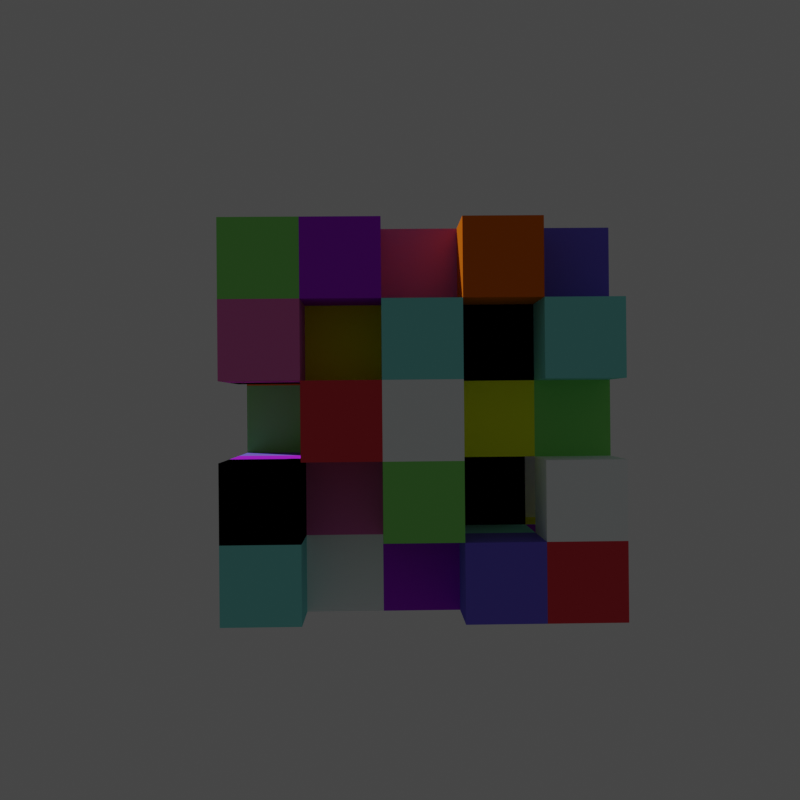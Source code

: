 # Source: cubes.blend  (saved by Blender 2.80.75; exported with 4.5.12 LTS)
import bpy
from mathutils import Matrix  # noqa: F401  (used for matrix-valued properties, if any)

bpy.ops.wm.read_factory_settings(use_empty=True)
scene = bpy.context.scene
scene.name = 'Scene'

# ---- collections
col_scene = bpy.data.collections.new('Scene'); scene.collection.children.link(col_scene)
col_parts = bpy.data.collections.new('Parts'); scene.collection.children.link(col_parts)

# ---- materials (node trees are filled in below, after node groups)
mat_material_008 = bpy.data.materials.new('Material.008')
mat_material_008.alpha_threshold = 0.0
mat_material_008.use_transparent_shadow = False
mat_material_008.preview_render_type = 'CUBE'
mat_material_008.diffuse_color = (0.9551, 1.0, 1.0, 1.0)
mat_material_008.line_color = (0.0, 0.0, 0.0, 1.0)
mat_material_004 = bpy.data.materials.new('Material.004')
mat_material_004.alpha_threshold = 0.0
mat_material_004.use_transparent_shadow = False
mat_material_004.preview_render_type = 'CUBE'
mat_material_004.diffuse_color = (0.2767, 0.8, 0.1829, 1.0)
mat_material_004.line_color = (0.0, 0.0, 0.0, 1.0)
mat_material_010 = bpy.data.materials.new('Material.010')
mat_material_010.alpha_threshold = 0.0
mat_material_010.use_transparent_shadow = False
mat_material_010.preview_render_type = 'CUBE'
mat_material_010.diffuse_color = (0.9547, 1.0, 0.01954, 1.0)
mat_material_010.line_color = (0.0, 0.0, 0.0, 1.0)
mat_material_012 = bpy.data.materials.new('Material.012')
mat_material_012.alpha_threshold = 0.0
mat_material_012.use_transparent_shadow = False
mat_material_012.preview_render_type = 'CUBE'
mat_material_012.diffuse_color = (0.4364, 0.02276, 0.8, 1.0)
mat_material_012.line_color = (0.0, 0.0, 0.0, 1.0)
mat_material = bpy.data.materials.new('Material')
mat_material.alpha_threshold = 0.0
mat_material.use_transparent_shadow = False
mat_material.preview_render_type = 'CUBE'
mat_material.diffuse_color = (0.8, 0.1843, 0.5056, 1.0)
mat_material.line_color = (0.0, 0.0, 0.0, 1.0)
mat_material_007 = bpy.data.materials.new('Material.007')
mat_material_007.alpha_threshold = 0.0
mat_material_007.use_transparent_shadow = False
mat_material_007.preview_render_type = 'CUBE'
mat_material_007.diffuse_color = (0.8, 0.05414, 0.07534, 1.0)
mat_material_007.line_color = (0.0, 0.0, 0.0, 1.0)
mat_material_005 = bpy.data.materials.new('Material.005')
mat_material_005.alpha_threshold = 0.0
mat_material_005.use_transparent_shadow = False
mat_material_005.preview_render_type = 'CUBE'
mat_material_005.diffuse_color = (0.0, 0.0, 0.0, 1.0)
mat_material_005.line_color = (0.0, 0.0, 0.0, 1.0)
mat_material_006 = bpy.data.materials.new('Material.006')
mat_material_006.alpha_threshold = 0.0
mat_material_006.use_transparent_shadow = False
mat_material_006.preview_render_type = 'CUBE'
mat_material_006.diffuse_color = (0.1963, 0.1485, 0.8, 1.0)
mat_material_006.line_color = (0.0, 0.0, 0.0, 1.0)
mat_material_003 = bpy.data.materials.new('Material.003')
mat_material_003.alpha_threshold = 0.0
mat_material_003.use_transparent_shadow = False
mat_material_003.preview_render_type = 'CUBE'
mat_material_003.diffuse_color = (0.2623, 0.8, 0.7546, 1.0)
mat_material_003.line_color = (0.0, 0.0, 0.0, 1.0)
mat_material_011 = bpy.data.materials.new('Material.011')
mat_material_011.alpha_threshold = 0.0
mat_material_011.use_transparent_shadow = False
mat_material_011.preview_render_type = 'CUBE'
mat_material_011.diffuse_color = (0.8, 0.1698, 0.008579, 1.0)
mat_material_011.line_color = (0.0, 0.0, 0.0, 1.0)

# ---- material node trees

# ---- world
world_world = bpy.data.worlds.new('World'); scene.world = world_world
world_world.use_nodes = True; world_world.node_tree.nodes.clear()
_N = world_world.node_tree.nodes; _L = world_world.node_tree.links
n0 = _N.new('ShaderNodeOutputWorld'); n0.name = 'World Output'; n0.location = (300, 300)
n1 = _N.new('ShaderNodeBackground'); n1.name = 'Background'; n1.location = (10, 300)
n1.inputs[0].default_value = (0.05088, 0.05088, 0.05088, 1.0)
_L.new(n1.outputs[0], n0.inputs[0])
n0.is_active_output = True
world_world.color = (0.05088, 0.05088, 0.05088)
world_world.use_sun_shadow = False
world_world.sun_shadow_jitter_overblur = 0.0

# ---- cameras
cam_camera_002 = bpy.data.cameras.new('Camera.002')
cam_camera_002.lens = 50.0
cam_camera_003 = bpy.data.cameras.new('Camera.003')
cam_camera_004 = bpy.data.cameras.new('Camera.004')
cam_camera_005 = bpy.data.cameras.new('Camera.005')
cam_camera_007 = bpy.data.cameras.new('Camera.007')
cam_camera_008 = bpy.data.cameras.new('Camera.008')
cam_camera_009 = bpy.data.cameras.new('Camera.009')
cam_camera_010 = bpy.data.cameras.new('Camera.010')

# ---- meshes
me_white = bpy.data.meshes.new('white')
me_white.from_pydata([(1.0, 1.0, 1.0), (1.0, 1.0, -1.0), (1.0, -1.0, 1.0), (1.0, -1.0, -1.0), (-1.0, 1.0, 1.0), (-1.0, 1.0, -1.0), (-1.0, -1.0, 1.0), (-1.0, -1.0, -1.0)], [], [(0, 4, 6, 2), (3, 2, 6, 7), (7, 6, 4, 5), (5, 1, 3, 7), (1, 0, 2, 3), (5, 4, 0, 1)])
_uv = me_white.uv_layers.new(name='UVMap')
_uv.uv.foreach_set('vector', [0.375, 0.0, 0.625, 0.0, 0.625, 0.25, 0.375, 0.25, 0.375, 0.25, 0.625, 0.25, 0.625, 0.5, 0.375, 0.5, 0.375, 0.5, 0.625, 0.5, 0.625, 0.75, 0.375, 0.75, 0.375, 0.75, 0.625, 0.75, 0.625, 1.0, 0.375, 1.0, 0.125, 0.5, 0.375, 0.5, 0.375, 0.75, 0.125, 0.75, 0.625, 0.5, 0.875, 0.5, 0.875, 0.75, 0.625, 0.75])
me_white.materials.append(mat_material_008)
me_white.use_remesh_preserve_volume = False
me_white.use_remesh_preserve_attributes = False
me_white.use_mirror_vertex_groups = False
me_white.update()
me_green = bpy.data.meshes.new('green')
me_green.from_pydata([(1.0, 1.0, 1.0), (1.0, 1.0, -1.0), (1.0, -1.0, 1.0), (1.0, -1.0, -1.0), (-1.0, 1.0, 1.0), (-1.0, 1.0, -1.0), (-1.0, -1.0, 1.0), (-1.0, -1.0, -1.0)], [], [(0, 4, 6, 2), (3, 2, 6, 7), (7, 6, 4, 5), (5, 1, 3, 7), (1, 0, 2, 3), (5, 4, 0, 1)])
_uv = me_green.uv_layers.new(name='UVMap')
_uv.uv.foreach_set('vector', [0.375, 0.0, 0.625, 0.0, 0.625, 0.25, 0.375, 0.25, 0.375, 0.25, 0.625, 0.25, 0.625, 0.5, 0.375, 0.5, 0.375, 0.5, 0.625, 0.5, 0.625, 0.75, 0.375, 0.75, 0.375, 0.75, 0.625, 0.75, 0.625, 1.0, 0.375, 1.0, 0.125, 0.5, 0.375, 0.5, 0.375, 0.75, 0.125, 0.75, 0.625, 0.5, 0.875, 0.5, 0.875, 0.75, 0.625, 0.75])
me_green.materials.append(mat_material_004)
me_green.use_remesh_preserve_volume = False
me_green.use_remesh_preserve_attributes = False
me_green.use_mirror_vertex_groups = False
me_green.update()
me_yellow_001 = bpy.data.meshes.new('yellow.001')
me_yellow_001.from_pydata([(1.0, 1.0, 1.0), (1.0, 1.0, -1.0), (1.0, -1.0, 1.0), (1.0, -1.0, -1.0), (-1.0, 1.0, 1.0), (-1.0, 1.0, -1.0), (-1.0, -1.0, 1.0), (-1.0, -1.0, -1.0)], [], [(0, 4, 6, 2), (3, 2, 6, 7), (7, 6, 4, 5), (5, 1, 3, 7), (1, 0, 2, 3), (5, 4, 0, 1)])
_uv = me_yellow_001.uv_layers.new(name='UVMap')
_uv.uv.foreach_set('vector', [0.375, 0.0, 0.625, 0.0, 0.625, 0.25, 0.375, 0.25, 0.375, 0.25, 0.625, 0.25, 0.625, 0.5, 0.375, 0.5, 0.375, 0.5, 0.625, 0.5, 0.625, 0.75, 0.375, 0.75, 0.375, 0.75, 0.625, 0.75, 0.625, 1.0, 0.375, 1.0, 0.125, 0.5, 0.375, 0.5, 0.375, 0.75, 0.125, 0.75, 0.625, 0.5, 0.875, 0.5, 0.875, 0.75, 0.625, 0.75])
me_yellow_001.materials.append(mat_material_010)
me_yellow_001.use_remesh_preserve_volume = False
me_yellow_001.use_remesh_preserve_attributes = False
me_yellow_001.use_mirror_vertex_groups = False
me_yellow_001.update()
me_purple = bpy.data.meshes.new('purple')
me_purple.from_pydata([(1.0, 1.0, 1.0), (1.0, 1.0, -1.0), (1.0, -1.0, 1.0), (1.0, -1.0, -1.0), (-1.0, 1.0, 1.0), (-1.0, 1.0, -1.0), (-1.0, -1.0, 1.0), (-1.0, -1.0, -1.0)], [], [(0, 4, 6, 2), (3, 2, 6, 7), (7, 6, 4, 5), (5, 1, 3, 7), (1, 0, 2, 3), (5, 4, 0, 1)])
_uv = me_purple.uv_layers.new(name='UVMap')
_uv.uv.foreach_set('vector', [0.375, 0.0, 0.625, 0.0, 0.625, 0.25, 0.375, 0.25, 0.375, 0.25, 0.625, 0.25, 0.625, 0.5, 0.375, 0.5, 0.375, 0.5, 0.625, 0.5, 0.625, 0.75, 0.375, 0.75, 0.375, 0.75, 0.625, 0.75, 0.625, 1.0, 0.375, 1.0, 0.125, 0.5, 0.375, 0.5, 0.375, 0.75, 0.125, 0.75, 0.625, 0.5, 0.875, 0.5, 0.875, 0.75, 0.625, 0.75])
me_purple.materials.append(mat_material_012)
me_purple.use_remesh_preserve_volume = False
me_purple.use_remesh_preserve_attributes = False
me_purple.use_mirror_vertex_groups = False
me_purple.update()
me_pink = bpy.data.meshes.new('pink')
me_pink.from_pydata([(1.0, 1.0, 1.0), (1.0, 1.0, -1.0), (1.0, -1.0, 1.0), (1.0, -1.0, -1.0), (-1.0, 1.0, 1.0), (-1.0, 1.0, -1.0), (-1.0, -1.0, 1.0), (-1.0, -1.0, -1.0)], [], [(0, 4, 6, 2), (3, 2, 6, 7), (7, 6, 4, 5), (5, 1, 3, 7), (1, 0, 2, 3), (5, 4, 0, 1)])
_uv = me_pink.uv_layers.new(name='UVMap')
_uv.uv.foreach_set('vector', [0.375, 0.0, 0.625, 0.0, 0.625, 0.25, 0.375, 0.25, 0.375, 0.25, 0.625, 0.25, 0.625, 0.5, 0.375, 0.5, 0.375, 0.5, 0.625, 0.5, 0.625, 0.75, 0.375, 0.75, 0.375, 0.75, 0.625, 0.75, 0.625, 1.0, 0.375, 1.0, 0.125, 0.5, 0.375, 0.5, 0.375, 0.75, 0.125, 0.75, 0.625, 0.5, 0.875, 0.5, 0.875, 0.75, 0.625, 0.75])
me_pink.materials.append(mat_material)
me_pink.use_remesh_preserve_volume = False
me_pink.use_remesh_preserve_attributes = False
me_pink.use_mirror_vertex_groups = False
me_pink.update()
me_red = bpy.data.meshes.new('red')
me_red.from_pydata([(1.0, 1.0, 1.0), (1.0, 1.0, -1.0), (1.0, -1.0, 1.0), (1.0, -1.0, -1.0), (-1.0, 1.0, 1.0), (-1.0, 1.0, -1.0), (-1.0, -1.0, 1.0), (-1.0, -1.0, -1.0)], [], [(0, 4, 6, 2), (3, 2, 6, 7), (7, 6, 4, 5), (5, 1, 3, 7), (1, 0, 2, 3), (5, 4, 0, 1)])
_uv = me_red.uv_layers.new(name='UVMap')
_uv.uv.foreach_set('vector', [0.375, 0.0, 0.625, 0.0, 0.625, 0.25, 0.375, 0.25, 0.375, 0.25, 0.625, 0.25, 0.625, 0.5, 0.375, 0.5, 0.375, 0.5, 0.625, 0.5, 0.625, 0.75, 0.375, 0.75, 0.375, 0.75, 0.625, 0.75, 0.625, 1.0, 0.375, 1.0, 0.125, 0.5, 0.375, 0.5, 0.375, 0.75, 0.125, 0.75, 0.625, 0.5, 0.875, 0.5, 0.875, 0.75, 0.625, 0.75])
me_red.materials.append(mat_material_007)
me_red.use_remesh_preserve_volume = False
me_red.use_remesh_preserve_attributes = False
me_red.use_mirror_vertex_groups = False
me_red.update()
me_black_001 = bpy.data.meshes.new('black.001')
me_black_001.from_pydata([(1.0, 1.0, 1.0), (1.0, 1.0, -1.0), (1.0, -1.0, 1.0), (1.0, -1.0, -1.0), (-1.0, 1.0, 1.0), (-1.0, 1.0, -1.0), (-1.0, -1.0, 1.0), (-1.0, -1.0, -1.0)], [], [(0, 4, 6, 2), (3, 2, 6, 7), (7, 6, 4, 5), (5, 1, 3, 7), (1, 0, 2, 3), (5, 4, 0, 1)])
_uv = me_black_001.uv_layers.new(name='UVMap')
_uv.uv.foreach_set('vector', [0.375, 0.0, 0.625, 0.0, 0.625, 0.25, 0.375, 0.25, 0.375, 0.25, 0.625, 0.25, 0.625, 0.5, 0.375, 0.5, 0.375, 0.5, 0.625, 0.5, 0.625, 0.75, 0.375, 0.75, 0.375, 0.75, 0.625, 0.75, 0.625, 1.0, 0.375, 1.0, 0.125, 0.5, 0.375, 0.5, 0.375, 0.75, 0.125, 0.75, 0.625, 0.5, 0.875, 0.5, 0.875, 0.75, 0.625, 0.75])
me_black_001.materials.append(mat_material_005)
me_black_001.use_remesh_preserve_volume = False
me_black_001.use_remesh_preserve_attributes = False
me_black_001.use_mirror_vertex_groups = False
me_black_001.update()
me_dblue_003 = bpy.data.meshes.new('dblue.003')
me_dblue_003.from_pydata([(1.0, 1.0, 1.0), (1.0, 1.0, -1.0), (1.0, -1.0, 1.0), (1.0, -1.0, -1.0), (-1.0, 1.0, 1.0), (-1.0, 1.0, -1.0), (-1.0, -1.0, 1.0), (-1.0, -1.0, -1.0)], [], [(0, 4, 6, 2), (3, 2, 6, 7), (7, 6, 4, 5), (5, 1, 3, 7), (1, 0, 2, 3), (5, 4, 0, 1)])
_uv = me_dblue_003.uv_layers.new(name='UVMap')
_uv.uv.foreach_set('vector', [0.375, 0.0, 0.625, 0.0, 0.625, 0.25, 0.375, 0.25, 0.375, 0.25, 0.625, 0.25, 0.625, 0.5, 0.375, 0.5, 0.375, 0.5, 0.625, 0.5, 0.625, 0.75, 0.375, 0.75, 0.375, 0.75, 0.625, 0.75, 0.625, 1.0, 0.375, 1.0, 0.125, 0.5, 0.375, 0.5, 0.375, 0.75, 0.125, 0.75, 0.625, 0.5, 0.875, 0.5, 0.875, 0.75, 0.625, 0.75])
me_dblue_003.materials.append(mat_material_006)
me_dblue_003.use_remesh_preserve_volume = False
me_dblue_003.use_remesh_preserve_attributes = False
me_dblue_003.use_mirror_vertex_groups = False
me_dblue_003.update()
me_lblue = bpy.data.meshes.new('lblue')
me_lblue.from_pydata([(1.0, 1.0, 1.0), (1.0, 1.0, -1.0), (1.0, -1.0, 1.0), (1.0, -1.0, -1.0), (-1.0, 1.0, 1.0), (-1.0, 1.0, -1.0), (-1.0, -1.0, 1.0), (-1.0, -1.0, -1.0)], [], [(0, 4, 6, 2), (3, 2, 6, 7), (7, 6, 4, 5), (5, 1, 3, 7), (1, 0, 2, 3), (5, 4, 0, 1)])
_uv = me_lblue.uv_layers.new(name='UVMap')
_uv.uv.foreach_set('vector', [0.375, 0.0, 0.625, 0.0, 0.625, 0.25, 0.375, 0.25, 0.375, 0.25, 0.625, 0.25, 0.625, 0.5, 0.375, 0.5, 0.375, 0.5, 0.625, 0.5, 0.625, 0.75, 0.375, 0.75, 0.375, 0.75, 0.625, 0.75, 0.625, 1.0, 0.375, 1.0, 0.125, 0.5, 0.375, 0.5, 0.375, 0.75, 0.125, 0.75, 0.625, 0.5, 0.875, 0.5, 0.875, 0.75, 0.625, 0.75])
me_lblue.materials.append(mat_material_003)
me_lblue.use_remesh_preserve_volume = False
me_lblue.use_remesh_preserve_attributes = False
me_lblue.use_mirror_vertex_groups = False
me_lblue.update()
me_orange = bpy.data.meshes.new('orange')
me_orange.from_pydata([(1.0, 1.0, 1.0), (1.0, 1.0, -1.0), (1.0, -1.0, 1.0), (1.0, -1.0, -1.0), (-1.0, 1.0, 1.0), (-1.0, 1.0, -1.0), (-1.0, -1.0, 1.0), (-1.0, -1.0, -1.0)], [], [(0, 4, 6, 2), (3, 2, 6, 7), (7, 6, 4, 5), (5, 1, 3, 7), (1, 0, 2, 3), (5, 4, 0, 1)])
_uv = me_orange.uv_layers.new(name='UVMap')
_uv.uv.foreach_set('vector', [0.375, 0.0, 0.625, 0.0, 0.625, 0.25, 0.375, 0.25, 0.375, 0.25, 0.625, 0.25, 0.625, 0.5, 0.375, 0.5, 0.375, 0.5, 0.625, 0.5, 0.625, 0.75, 0.375, 0.75, 0.375, 0.75, 0.625, 0.75, 0.625, 1.0, 0.375, 1.0, 0.125, 0.5, 0.375, 0.5, 0.375, 0.75, 0.125, 0.75, 0.625, 0.5, 0.875, 0.5, 0.875, 0.75, 0.625, 0.75])
me_orange.materials.append(mat_material_011)
me_orange.use_remesh_preserve_volume = False
me_orange.use_remesh_preserve_attributes = False
me_orange.use_mirror_vertex_groups = False
me_orange.update()

# ---- objects
ob_cube_003 = bpy.data.objects.new('Cube.003', me_white)
ob_cube_004 = bpy.data.objects.new('Cube.004', me_white)
ob_cube_013 = bpy.data.objects.new('Cube.013', me_green)
ob_cube_011 = bpy.data.objects.new('Cube.011', me_yellow_001)
ob_cube_017 = bpy.data.objects.new('Cube.017', me_purple)
ob_cube_019 = bpy.data.objects.new('Cube.019', me_pink)
ob_cube_020 = bpy.data.objects.new('Cube.020', me_red)
ob_cube_022 = bpy.data.objects.new('Cube.022', me_green)
ob_cube_023 = bpy.data.objects.new('Cube.023', me_black_001)
ob_cube_024 = bpy.data.objects.new('Cube.024', me_pink)
ob_cube_026 = bpy.data.objects.new('Cube.026', me_dblue_003)
ob_cube_027 = bpy.data.objects.new('Cube.027', me_red)
ob_cube_029 = bpy.data.objects.new('Cube.029', me_yellow_001)
ob_cube_033 = bpy.data.objects.new('Cube.033', me_yellow_001)
ob_cube_035 = bpy.data.objects.new('Cube.035', me_lblue)
ob_cube_037 = bpy.data.objects.new('Cube.037', me_pink)
ob_cube_042 = bpy.data.objects.new('Cube.042', me_orange)
ob_cube_044 = bpy.data.objects.new('Cube.044', me_black_001)
ob_cube_045 = bpy.data.objects.new('Cube.045', me_pink)
ob_cube_048 = bpy.data.objects.new('Cube.048', me_pink)
ob_cube_049 = bpy.data.objects.new('Cube.049', me_yellow_001)
ob_cube_051 = bpy.data.objects.new('Cube.051', me_red)
ob_cube_052 = bpy.data.objects.new('Cube.052', me_white)
ob_cube_054 = bpy.data.objects.new('Cube.054', me_yellow_001)
ob_cube_055 = bpy.data.objects.new('Cube.055', me_lblue)
ob_cube_058 = bpy.data.objects.new('Cube.058', me_purple)
ob_cube_059 = bpy.data.objects.new('Cube.059', me_black_001)
ob_cube_062 = bpy.data.objects.new('Cube.062', me_pink)
ob_cube_064 = bpy.data.objects.new('Cube.064', me_orange)
ob_cube_071 = bpy.data.objects.new('Cube.071', me_yellow_001)
ob_cube_075 = bpy.data.objects.new('Cube.075', me_green)
ob_cube_077 = bpy.data.objects.new('Cube.077', me_dblue_003)
ob_cube_078 = bpy.data.objects.new('Cube.078', me_lblue)
ob_cube_079 = bpy.data.objects.new('Cube.079', me_orange)
ob_cube_080 = bpy.data.objects.new('Cube.080', me_purple)
ob_cube_082 = bpy.data.objects.new('Cube.082', me_dblue_003)
ob_cube_084 = bpy.data.objects.new('Cube.084', me_black_001)
ob_cube_086 = bpy.data.objects.new('Cube.086', me_pink)
ob_cube_087 = bpy.data.objects.new('Cube.087', me_white)
ob_cube_089 = bpy.data.objects.new('Cube.089', me_yellow_001)
ob_cube_090 = bpy.data.objects.new('Cube.090', me_orange)
ob_cube_092 = bpy.data.objects.new('Cube.092', me_pink)
ob_cube_095 = bpy.data.objects.new('Cube.095', me_green)
ob_cube_097 = bpy.data.objects.new('Cube.097', me_pink)
ob_cube_099 = bpy.data.objects.new('Cube.099', me_pink)
ob_cube_101 = bpy.data.objects.new('Cube.101', me_dblue_003)
ob_cube_104 = bpy.data.objects.new('Cube.104', me_purple)
ob_cube_105 = bpy.data.objects.new('Cube.105', me_black_001)
ob_cube_109 = bpy.data.objects.new('Cube.109', me_white)
ob_cube_110 = bpy.data.objects.new('Cube.110', me_white)
ob_cube_111 = bpy.data.objects.new('Cube.111', me_black_001)
ob_cube_112 = bpy.data.objects.new('Cube.112', me_pink)
ob_cube_117 = bpy.data.objects.new('Cube.117', me_purple)
ob_cube_119 = bpy.data.objects.new('Cube.119', me_white)
ob_cube_121 = bpy.data.objects.new('Cube.121', me_green)
ob_cube_122 = bpy.data.objects.new('Cube.122', me_red)
ob_cube_124 = bpy.data.objects.new('Cube.124', me_white)
ob_cube_126 = bpy.data.objects.new('Cube.126', me_orange)
ob_cube_130 = bpy.data.objects.new('Cube.130', me_lblue)
ob_cube_131 = bpy.data.objects.new('Cube.131', me_yellow_001)
ob_cube_132 = bpy.data.objects.new('Cube.132', me_purple)
ob_cube_135 = bpy.data.objects.new('Cube.135', me_red)
ob_cube_137 = bpy.data.objects.new('Cube.137', me_green)
ob_cube_139 = bpy.data.objects.new('Cube.139', me_lblue)
ob_cube_140 = bpy.data.objects.new('Cube.140', me_dblue_003)
ob_camera1 = bpy.data.objects.new('Camera1', cam_camera_002)
ob_camera2 = bpy.data.objects.new('Camera2', cam_camera_003)
ob_camera3 = bpy.data.objects.new('Camera3', cam_camera_004)
ob_camera4 = bpy.data.objects.new('Camera4', cam_camera_005)
ob_camera5 = bpy.data.objects.new('Camera5', cam_camera_007)
ob_camera6 = bpy.data.objects.new('Camera6', cam_camera_008)
ob_camera7 = bpy.data.objects.new('Camera7', cam_camera_009)
ob_camera8 = bpy.data.objects.new('Camera8', cam_camera_010)
ob_cube_014 = bpy.data.objects.new('Cube.014', me_dblue_003)
ob_cube_016 = bpy.data.objects.new('Cube.016', me_dblue_003)
ob_cube_028 = bpy.data.objects.new('Cube.028', me_white)
ob_cube_043 = bpy.data.objects.new('Cube.043', me_lblue)
ob_cube_012 = bpy.data.objects.new('Cube.012', me_dblue_003)
ob_cube_018 = bpy.data.objects.new('Cube.018', me_red)
ob_cube_021 = bpy.data.objects.new('Cube.021', me_purple)
ob_cube_025 = bpy.data.objects.new('Cube.025', me_black_001)
ob_cube_030 = bpy.data.objects.new('Cube.030', me_white)
ob_cube_036 = bpy.data.objects.new('Cube.036', me_lblue)
ob_cube_039 = bpy.data.objects.new('Cube.039', me_pink)
ob_cube_040 = bpy.data.objects.new('Cube.040', me_yellow_001)
ob_cube_041 = bpy.data.objects.new('Cube.041', me_orange)
ob_cube_015 = bpy.data.objects.new('Cube.015', me_green)

# ---- transforms, parenting, visibility, modifiers, constraints
ob_cube_003.location = (-0.02342, -2.373, -0.5319)
ob_cube_003.rotation_euler = (-3.155, -0.002308, 3.123)
ob_cube_003.scale = (1.185, 1.185, 1.185)
ob_cube_003.lock_rotations_4d = False
ob_cube_003.empty_display_type = 'ARROWS'
ob_cube_003.lineart.crease_threshold = 0.0
ob_cube_004.location = (0.1077, 4.736, -0.4363)
ob_cube_004.rotation_euler = (-3.155, -0.002308, 3.123)
ob_cube_004.scale = (1.185, 1.185, 1.185)
ob_cube_004.lock_rotations_4d = False
ob_cube_004.empty_display_type = 'ARROWS'
ob_cube_004.lineart.crease_threshold = 0.0
ob_cube_013.location = (4.716, -2.46, -0.5428)
ob_cube_013.rotation_euler = (-3.155, -0.002308, 3.123)
ob_cube_013.scale = (1.185, 1.185, 1.185)
ob_cube_013.lock_rotations_4d = False
ob_cube_013.empty_display_type = 'ARROWS'
ob_cube_013.lineart.crease_threshold = 0.0
ob_cube_011.location = (2.39, -0.04666, -0.5055)
ob_cube_011.rotation_euler = (-3.155, -0.002308, 3.123)
ob_cube_011.scale = (1.185, 1.185, 1.185)
ob_cube_011.lock_rotations_4d = False
ob_cube_011.empty_display_type = 'ARROWS'
ob_cube_011.lineart.crease_threshold = 0.0
ob_cube_017.location = (2.346, -2.416, -0.5373)
ob_cube_017.rotation_euler = (-3.155, -0.002308, 3.123)
ob_cube_017.scale = (1.185, 1.185, 1.185)
ob_cube_017.lock_rotations_4d = False
ob_cube_017.empty_display_type = 'ARROWS'
ob_cube_017.lineart.crease_threshold = 0.0
ob_cube_019.location = (2.434, 2.323, -0.4736)
ob_cube_019.rotation_euler = (-3.155, -0.002308, 3.123)
ob_cube_019.scale = (1.185, 1.185, 1.185)
ob_cube_019.lock_rotations_4d = False
ob_cube_019.empty_display_type = 'ARROWS'
ob_cube_019.lineart.crease_threshold = 0.0
ob_cube_020.location = (2.477, 4.692, -0.4418)
ob_cube_020.rotation_euler = (-3.155, -0.002308, 3.123)
ob_cube_020.scale = (1.185, 1.185, 1.185)
ob_cube_020.lock_rotations_4d = False
ob_cube_020.empty_display_type = 'ARROWS'
ob_cube_020.lineart.crease_threshold = 0.0
ob_cube_022.location = (-4.675, 2.454, -0.4572)
ob_cube_022.rotation_euler = (-3.155, -0.002308, 3.123)
ob_cube_022.scale = (1.185, 1.185, 1.185)
ob_cube_022.lock_rotations_4d = False
ob_cube_022.empty_display_type = 'ARROWS'
ob_cube_022.lineart.crease_threshold = 0.0
ob_cube_023.location = (-4.807, -4.655, -0.5528)
ob_cube_023.rotation_euler = (-3.155, -0.002308, 3.123)
ob_cube_023.scale = (1.185, 1.185, 1.185)
ob_cube_023.lock_rotations_4d = False
ob_cube_023.empty_display_type = 'ARROWS'
ob_cube_023.lineart.crease_threshold = 0.0
ob_cube_024.location = (-4.763, -2.285, -0.5209)
ob_cube_024.rotation_euler = (-3.155, -0.002308, 3.123)
ob_cube_024.scale = (1.185, 1.185, 1.185)
ob_cube_024.lock_rotations_4d = False
ob_cube_024.empty_display_type = 'ARROWS'
ob_cube_024.lineart.crease_threshold = 0.0
ob_cube_026.location = (-2.349, 0.04064, -0.4945)
ob_cube_026.rotation_euler = (-3.155, -0.002308, 3.123)
ob_cube_026.scale = (1.185, 1.185, 1.185)
ob_cube_026.lock_rotations_4d = False
ob_cube_026.empty_display_type = 'ARROWS'
ob_cube_026.lineart.crease_threshold = 0.0
ob_cube_027.location = (-2.393, -2.329, -0.5264)
ob_cube_027.rotation_euler = (-3.155, -0.002308, 3.123)
ob_cube_027.scale = (1.185, 1.185, 1.185)
ob_cube_027.lock_rotations_4d = False
ob_cube_027.empty_display_type = 'ARROWS'
ob_cube_027.lineart.crease_threshold = 0.0
ob_cube_029.location = (-2.306, 2.41, -0.4627)
ob_cube_029.rotation_euler = (-3.155, -0.002308, 3.123)
ob_cube_029.scale = (1.185, 1.185, 1.185)
ob_cube_029.lock_rotations_4d = False
ob_cube_029.empty_display_type = 'ARROWS'
ob_cube_029.lineart.crease_threshold = 0.0
ob_cube_033.location = (-0.06225, -4.774, 1.806)
ob_cube_033.rotation_euler = (-3.155, -0.002308, 3.123)
ob_cube_033.scale = (1.185, 1.185, 1.185)
ob_cube_033.lock_rotations_4d = False
ob_cube_033.empty_display_type = 'ARROWS'
ob_cube_033.lineart.crease_threshold = 0.0
ob_cube_035.location = (0.1126, 4.704, 1.934)
ob_cube_035.rotation_euler = (-3.155, -0.002308, 3.123)
ob_cube_035.scale = (1.185, 1.185, 1.185)
ob_cube_035.lock_rotations_4d = False
ob_cube_035.empty_display_type = 'ARROWS'
ob_cube_035.lineart.crease_threshold = 0.0
ob_cube_037.location = (2.395, -0.07618, 1.864)
ob_cube_037.rotation_euler = (-3.155, -0.002308, 3.123)
ob_cube_037.scale = (1.185, 1.185, 1.185)
ob_cube_037.lock_rotations_4d = False
ob_cube_037.empty_display_type = 'ARROWS'
ob_cube_037.lineart.crease_threshold = 0.0
ob_cube_042.location = (4.721, -2.492, 1.827)
ob_cube_042.rotation_euler = (-3.155, -0.002308, 3.123)
ob_cube_042.scale = (1.185, 1.185, 1.185)
ob_cube_042.lock_rotations_4d = False
ob_cube_042.empty_display_type = 'ARROWS'
ob_cube_042.lineart.crease_threshold = 0.0
ob_cube_044.location = (4.808, 2.247, 1.891)
ob_cube_044.rotation_euler = (-3.155, -0.002308, 3.123)
ob_cube_044.scale = (1.185, 1.185, 1.185)
ob_cube_044.lock_rotations_4d = False
ob_cube_044.empty_display_type = 'ARROWS'
ob_cube_044.lineart.crease_threshold = 0.0
ob_cube_045.location = (4.852, 4.617, 1.923)
ob_cube_045.rotation_euler = (-3.155, -0.002308, 3.123)
ob_cube_045.scale = (1.185, 1.185, 1.185)
ob_cube_045.lock_rotations_4d = False
ob_cube_045.empty_display_type = 'ARROWS'
ob_cube_045.lineart.crease_threshold = 0.0
ob_cube_048.location = (2.307, -4.818, 1.801)
ob_cube_048.rotation_euler = (-3.155, -0.002308, 3.123)
ob_cube_048.scale = (1.185, 1.185, 1.185)
ob_cube_048.lock_rotations_4d = False
ob_cube_048.empty_display_type = 'ARROWS'
ob_cube_048.lineart.crease_threshold = 0.0
ob_cube_049.location = (2.439, 2.291, 1.896)
ob_cube_049.rotation_euler = (-3.155, -0.002308, 3.123)
ob_cube_049.scale = (1.185, 1.185, 1.185)
ob_cube_049.lock_rotations_4d = False
ob_cube_049.empty_display_type = 'ARROWS'
ob_cube_049.lineart.crease_threshold = 0.0
ob_cube_051.location = (-4.714, 0.05233, 1.881)
ob_cube_051.rotation_euler = (-3.155, -0.002308, 3.123)
ob_cube_051.scale = (1.185, 1.185, 1.185)
ob_cube_051.lock_rotations_4d = False
ob_cube_051.empty_display_type = 'ARROWS'
ob_cube_051.lineart.crease_threshold = 0.0
ob_cube_052.location = (-4.671, 2.422, 1.913)
ob_cube_052.rotation_euler = (-3.155, -0.002308, 3.123)
ob_cube_052.scale = (1.185, 1.185, 1.185)
ob_cube_052.lock_rotations_4d = False
ob_cube_052.empty_display_type = 'ARROWS'
ob_cube_052.lineart.crease_threshold = 0.0
ob_cube_054.location = (-4.758, -2.317, 1.849)
ob_cube_054.rotation_euler = (-3.155, -0.002308, 3.123)
ob_cube_054.scale = (1.185, 1.185, 1.185)
ob_cube_054.lock_rotations_4d = False
ob_cube_054.empty_display_type = 'ARROWS'
ob_cube_054.lineart.crease_threshold = 0.0
ob_cube_055.location = (-4.627, 4.791, 1.945)
ob_cube_055.rotation_euler = (-3.155, -0.002308, 3.123)
ob_cube_055.scale = (1.185, 1.185, 1.185)
ob_cube_055.lock_rotations_4d = False
ob_cube_055.empty_display_type = 'ARROWS'
ob_cube_055.lineart.crease_threshold = 0.0
ob_cube_058.location = (-2.432, -4.73, 1.812)
ob_cube_058.rotation_euler = (-3.155, -0.002308, 3.123)
ob_cube_058.scale = (1.185, 1.185, 1.185)
ob_cube_058.lock_rotations_4d = False
ob_cube_058.empty_display_type = 'ARROWS'
ob_cube_058.lineart.crease_threshold = 0.0
ob_cube_059.location = (-2.301, 2.378, 1.907)
ob_cube_059.rotation_euler = (-3.155, -0.002308, 3.123)
ob_cube_059.scale = (1.185, 1.185, 1.185)
ob_cube_059.lock_rotations_4d = False
ob_cube_059.empty_display_type = 'ARROWS'
ob_cube_059.lineart.crease_threshold = 0.0
ob_cube_062.location = (0.07378, 2.303, 4.272)
ob_cube_062.rotation_euler = (-3.155, -0.002308, 3.123)
ob_cube_062.scale = (1.185, 1.185, 1.185)
ob_cube_062.lock_rotations_4d = False
ob_cube_062.empty_display_type = 'ARROWS'
ob_cube_062.lineart.crease_threshold = 0.0
ob_cube_064.location = (-0.01365, -2.436, 4.208)
ob_cube_064.rotation_euler = (-3.155, -0.002308, 3.123)
ob_cube_064.scale = (1.185, 1.185, 1.185)
ob_cube_064.lock_rotations_4d = False
ob_cube_064.empty_display_type = 'ARROWS'
ob_cube_064.lineart.crease_threshold = 0.0
ob_cube_071.location = (4.77, -0.1542, 4.229)
ob_cube_071.rotation_euler = (-3.155, -0.002308, 3.123)
ob_cube_071.scale = (1.185, 1.185, 1.185)
ob_cube_071.lock_rotations_4d = False
ob_cube_071.empty_display_type = 'ARROWS'
ob_cube_071.lineart.crease_threshold = 0.0
ob_cube_075.location = (4.857, 4.585, 4.293)
ob_cube_075.rotation_euler = (-3.155, -0.002308, 3.123)
ob_cube_075.scale = (1.185, 1.185, 1.185)
ob_cube_075.lock_rotations_4d = False
ob_cube_075.empty_display_type = 'ARROWS'
ob_cube_075.lineart.crease_threshold = 0.0
ob_cube_077.location = (2.356, -2.48, 4.203)
ob_cube_077.rotation_euler = (-3.155, -0.002308, 3.123)
ob_cube_077.scale = (1.185, 1.185, 1.185)
ob_cube_077.lock_rotations_4d = False
ob_cube_077.empty_display_type = 'ARROWS'
ob_cube_077.lineart.crease_threshold = 0.0
ob_cube_078.location = (2.312, -4.85, 4.171)
ob_cube_078.rotation_euler = (-3.155, -0.002308, 3.123)
ob_cube_078.scale = (1.185, 1.185, 1.185)
ob_cube_078.lock_rotations_4d = False
ob_cube_078.empty_display_type = 'ARROWS'
ob_cube_078.lineart.crease_threshold = 0.0
ob_cube_079.location = (2.444, 2.259, 4.266)
ob_cube_079.rotation_euler = (-3.155, -0.002308, 3.123)
ob_cube_079.scale = (1.185, 1.185, 1.185)
ob_cube_079.lock_rotations_4d = False
ob_cube_079.empty_display_type = 'ARROWS'
ob_cube_079.lineart.crease_threshold = 0.0
ob_cube_080.location = (2.487, 4.629, 4.298)
ob_cube_080.rotation_euler = (-3.155, -0.002308, 3.123)
ob_cube_080.scale = (1.185, 1.185, 1.185)
ob_cube_080.lock_rotations_4d = False
ob_cube_080.empty_display_type = 'ARROWS'
ob_cube_080.lineart.crease_threshold = 0.0
ob_cube_082.location = (-4.666, 2.39, 4.283)
ob_cube_082.rotation_euler = (-3.155, -0.002308, 3.123)
ob_cube_082.scale = (1.185, 1.185, 1.185)
ob_cube_082.lock_rotations_4d = False
ob_cube_082.empty_display_type = 'ARROWS'
ob_cube_082.lineart.crease_threshold = 0.0
ob_cube_084.location = (-4.753, -2.349, 4.219)
ob_cube_084.rotation_euler = (-3.155, -0.002308, 3.123)
ob_cube_084.scale = (1.185, 1.185, 1.185)
ob_cube_084.lock_rotations_4d = False
ob_cube_084.empty_display_type = 'ARROWS'
ob_cube_084.lineart.crease_threshold = 0.0
ob_cube_086.location = (-2.34, -0.02327, 4.245)
ob_cube_086.rotation_euler = (-3.155, -0.002308, 3.123)
ob_cube_086.scale = (1.185, 1.185, 1.185)
ob_cube_086.lock_rotations_4d = False
ob_cube_086.empty_display_type = 'ARROWS'
ob_cube_086.lineart.crease_threshold = 0.0
ob_cube_087.location = (-2.383, -2.393, 4.213)
ob_cube_087.rotation_euler = (-3.155, -0.002308, 3.123)
ob_cube_087.scale = (1.185, 1.185, 1.185)
ob_cube_087.lock_rotations_4d = False
ob_cube_087.empty_display_type = 'ARROWS'
ob_cube_087.lineart.crease_threshold = 0.0
ob_cube_089.location = (-2.296, 2.346, 4.277)
ob_cube_089.rotation_euler = (-3.155, -0.002308, 3.123)
ob_cube_089.scale = (1.185, 1.185, 1.185)
ob_cube_089.lock_rotations_4d = False
ob_cube_089.empty_display_type = 'ARROWS'
ob_cube_089.lineart.crease_threshold = 0.0
ob_cube_090.location = (-2.252, 4.716, 4.309)
ob_cube_090.rotation_euler = (-3.155, -0.002308, 3.123)
ob_cube_090.scale = (1.185, 1.185, 1.185)
ob_cube_090.lock_rotations_4d = False
ob_cube_090.empty_display_type = 'ARROWS'
ob_cube_090.lineart.crease_threshold = 0.0
ob_cube_092.location = (0.05913, 2.398, -2.838)
ob_cube_092.rotation_euler = (-3.155, -0.002308, 3.123)
ob_cube_092.scale = (1.185, 1.185, 1.185)
ob_cube_092.lock_rotations_4d = False
ob_cube_092.empty_display_type = 'ARROWS'
ob_cube_092.lineart.crease_threshold = 0.0
ob_cube_095.location = (0.1028, 4.768, -2.806)
ob_cube_095.rotation_euler = (-3.155, -0.002308, 3.123)
ob_cube_095.scale = (1.185, 1.185, 1.185)
ob_cube_095.lock_rotations_4d = False
ob_cube_095.empty_display_type = 'ARROWS'
ob_cube_095.lineart.crease_threshold = 0.0
ob_cube_097.location = (2.341, -2.384, -2.907)
ob_cube_097.rotation_euler = (-3.155, -0.002308, 3.123)
ob_cube_097.scale = (1.185, 1.185, 1.185)
ob_cube_097.lock_rotations_4d = False
ob_cube_097.empty_display_type = 'ARROWS'
ob_cube_097.lineart.crease_threshold = 0.0
ob_cube_099.location = (2.429, 2.355, -2.844)
ob_cube_099.rotation_euler = (-3.155, -0.002308, 3.123)
ob_cube_099.scale = (1.185, 1.185, 1.185)
ob_cube_099.lock_rotations_4d = False
ob_cube_099.empty_display_type = 'ARROWS'
ob_cube_099.lineart.crease_threshold = 0.0
ob_cube_101.location = (4.755, -0.05835, -2.881)
ob_cube_101.rotation_euler = (-3.155, -0.002308, 3.123)
ob_cube_101.scale = (1.185, 1.185, 1.185)
ob_cube_101.lock_rotations_4d = False
ob_cube_101.empty_display_type = 'ARROWS'
ob_cube_101.lineart.crease_threshold = 0.0
ob_cube_104.location = (4.799, 2.311, -2.849)
ob_cube_104.rotation_euler = (-3.155, -0.002308, 3.123)
ob_cube_104.scale = (1.185, 1.185, 1.185)
ob_cube_104.lock_rotations_4d = False
ob_cube_104.empty_display_type = 'ARROWS'
ob_cube_104.lineart.crease_threshold = 0.0
ob_cube_105.location = (4.842, 4.681, -2.817)
ob_cube_105.rotation_euler = (-3.155, -0.002308, 3.123)
ob_cube_105.scale = (1.185, 1.185, 1.185)
ob_cube_105.lock_rotations_4d = False
ob_cube_105.empty_display_type = 'ARROWS'
ob_cube_105.lineart.crease_threshold = 0.0
ob_cube_109.location = (-4.768, -2.253, -2.891)
ob_cube_109.rotation_euler = (-3.155, -0.002308, 3.123)
ob_cube_109.scale = (1.185, 1.185, 1.185)
ob_cube_109.lock_rotations_4d = False
ob_cube_109.empty_display_type = 'ARROWS'
ob_cube_109.lineart.crease_threshold = 0.0
ob_cube_110.location = (-4.637, 4.855, -2.795)
ob_cube_110.rotation_euler = (-3.155, -0.002308, 3.123)
ob_cube_110.scale = (1.185, 1.185, 1.185)
ob_cube_110.lock_rotations_4d = False
ob_cube_110.empty_display_type = 'ARROWS'
ob_cube_110.lineart.crease_threshold = 0.0
ob_cube_111.location = (-2.354, 0.07259, -2.864)
ob_cube_111.rotation_euler = (-3.155, -0.002308, 3.123)
ob_cube_111.scale = (1.185, 1.185, 1.185)
ob_cube_111.lock_rotations_4d = False
ob_cube_111.empty_display_type = 'ARROWS'
ob_cube_111.lineart.crease_threshold = 0.0
ob_cube_112.location = (-2.398, -2.297, -2.896)
ob_cube_112.rotation_euler = (-3.155, -0.002308, 3.123)
ob_cube_112.scale = (1.185, 1.185, 1.185)
ob_cube_112.lock_rotations_4d = False
ob_cube_112.empty_display_type = 'ARROWS'
ob_cube_112.lineart.crease_threshold = 0.0
ob_cube_117.location = (0.05425, 2.43, -5.208)
ob_cube_117.rotation_euler = (-3.155, -0.002308, 3.123)
ob_cube_117.scale = (1.185, 1.185, 1.185)
ob_cube_117.lock_rotations_4d = False
ob_cube_117.empty_display_type = 'ARROWS'
ob_cube_117.lineart.crease_threshold = 0.0
ob_cube_119.location = (-0.03318, -2.309, -5.272)
ob_cube_119.rotation_euler = (-3.155, -0.002308, 3.123)
ob_cube_119.scale = (1.185, 1.185, 1.185)
ob_cube_119.lock_rotations_4d = False
ob_cube_119.empty_display_type = 'ARROWS'
ob_cube_119.lineart.crease_threshold = 0.0
ob_cube_121.location = (2.38, 0.01725, -5.245)
ob_cube_121.rotation_euler = (-3.155, -0.002308, 3.123)
ob_cube_121.scale = (1.185, 1.185, 1.185)
ob_cube_121.lock_rotations_4d = False
ob_cube_121.empty_display_type = 'ARROWS'
ob_cube_121.lineart.crease_threshold = 0.0
ob_cube_122.location = (2.337, -2.352, -5.277)
ob_cube_122.rotation_euler = (-3.155, -0.002308, 3.123)
ob_cube_122.scale = (1.185, 1.185, 1.185)
ob_cube_122.lock_rotations_4d = False
ob_cube_122.empty_display_type = 'ARROWS'
ob_cube_122.lineart.crease_threshold = 0.0
ob_cube_124.location = (2.424, 2.387, -5.213)
ob_cube_124.rotation_euler = (-3.155, -0.002308, 3.123)
ob_cube_124.scale = (1.185, 1.185, 1.185)
ob_cube_124.lock_rotations_4d = False
ob_cube_124.empty_display_type = 'ARROWS'
ob_cube_124.lineart.crease_threshold = 0.0
ob_cube_126.location = (4.75, -0.02639, -5.251)
ob_cube_126.rotation_euler = (-3.155, -0.002308, 3.123)
ob_cube_126.scale = (1.185, 1.185, 1.185)
ob_cube_126.lock_rotations_4d = False
ob_cube_126.empty_display_type = 'ARROWS'
ob_cube_126.lineart.crease_threshold = 0.0
ob_cube_130.location = (4.837, 4.713, -5.187)
ob_cube_130.rotation_euler = (-3.155, -0.002308, 3.123)
ob_cube_130.scale = (1.185, 1.185, 1.185)
ob_cube_130.lock_rotations_4d = False
ob_cube_130.empty_display_type = 'ARROWS'
ob_cube_130.color = (0.9683, 0.9664, 1.0, 1.0)
ob_cube_130.lineart.crease_threshold = 0.0
ob_cube_131.location = (-4.729, 0.1482, -5.229)
ob_cube_131.rotation_euler = (-3.155, -0.002308, 3.123)
ob_cube_131.scale = (1.185, 1.185, 1.185)
ob_cube_131.lock_rotations_4d = False
ob_cube_131.empty_display_type = 'ARROWS'
ob_cube_131.lineart.crease_threshold = 0.0
ob_cube_132.location = (-4.685, 2.518, -5.197)
ob_cube_132.rotation_euler = (-3.155, -0.002308, 3.123)
ob_cube_132.scale = (1.185, 1.185, 1.185)
ob_cube_132.lock_rotations_4d = False
ob_cube_132.empty_display_type = 'ARROWS'
ob_cube_132.lineart.crease_threshold = 0.0
ob_cube_135.location = (-4.642, 4.887, -5.165)
ob_cube_135.rotation_euler = (-3.155, -0.002308, 3.123)
ob_cube_135.scale = (1.185, 1.185, 1.185)
ob_cube_135.lock_rotations_4d = False
ob_cube_135.empty_display_type = 'ARROWS'
ob_cube_135.lineart.crease_threshold = 0.0
ob_cube_137.location = (-2.403, -2.265, -5.266)
ob_cube_137.rotation_euler = (-3.155, -0.002308, 3.123)
ob_cube_137.scale = (1.185, 1.185, 1.185)
ob_cube_137.lock_rotations_4d = False
ob_cube_137.empty_display_type = 'ARROWS'
ob_cube_137.lineart.crease_threshold = 0.0
ob_cube_139.location = (-2.315, 2.474, -5.203)
ob_cube_139.rotation_euler = (-3.155, -0.002308, 3.123)
ob_cube_139.scale = (1.185, 1.185, 1.185)
ob_cube_139.lock_rotations_4d = False
ob_cube_139.empty_display_type = 'ARROWS'
ob_cube_139.lineart.crease_threshold = 0.0
ob_cube_140.location = (-2.272, 4.844, -5.171)
ob_cube_140.rotation_euler = (-3.155, -0.002308, 3.123)
ob_cube_140.scale = (1.185, 1.185, 1.185)
ob_cube_140.lock_rotations_4d = False
ob_cube_140.empty_display_type = 'ARROWS'
ob_cube_140.lineart.crease_threshold = 0.0
ob_camera1.location = (2.0, 38.02, 0.4571)
ob_camera1.rotation_euler = (1.562, 0.00665, -3.179)
ob_camera1.lineart.crease_threshold = 0.0
ob_camera2.location = (20.86, 22.03, -25.05)
ob_camera2.rotation_euler = (-4.031, -0.01161, 2.322)
ob_camera2.scale = (1.0, 1.0, 1.0)
ob_camera2.lineart.crease_threshold = 0.0
ob_camera3.location = (35.0, 0.0, 2.0)
ob_camera3.rotation_euler = (1.454, -0.009993, -4.701)
ob_camera3.scale = (1.0, 1.0, 1.0)
ob_camera3.lineart.crease_threshold = 0.0
ob_camera4.location = (20.0, -30.0, 15.0)
ob_camera4.rotation_euler = (1.132, 0.02146, -5.73)
ob_camera4.scale = (1.0, 1.0, 1.0)
ob_camera4.lineart.crease_threshold = 0.0
ob_camera5.location = (-1.84, -35.01, -1.678)
ob_camera5.rotation_euler = (1.65, 0.00332, -0.05208)
ob_camera5.scale = (1.0, 1.0, 1.0)
ob_camera5.lineart.crease_threshold = 0.0
ob_camera6.location = (-26.0, -21.0, -23.0)
ob_camera6.rotation_euler = (-4.132, 0.02395, 5.405)
ob_camera6.scale = (1.0, 1.0, 1.0)
ob_camera6.lineart.crease_threshold = 0.0
ob_camera7.location = (-35.0, -2.0, -1.0)
ob_camera7.rotation_euler = (1.604, 0.01155, -1.458)
ob_camera7.scale = (1.0, 1.0, 1.0)
ob_camera7.lineart.crease_threshold = 0.0
ob_camera8.location = (-19.59, 23.0, 27.33)
ob_camera8.rotation_euler = (-2.318, 3.06, -5.595)
ob_camera8.scale = (1.0, 1.0, 1.0)
ob_camera8.lineart.crease_threshold = 0.0
ob_cube_014.location = (-2.427, -4.762, 4.182)
ob_cube_014.rotation_euler = (-3.155, -0.002308, 3.123)
ob_cube_014.scale = (1.185, 1.185, 1.185)
ob_cube_014.lock_rotations_4d = False
ob_cube_014.empty_display_type = 'ARROWS'
ob_cube_014.lineart.crease_threshold = 0.0
ob_cube_016.location = (-0.07201, -4.71, -2.934)
ob_cube_016.rotation_euler = (-3.155, -0.002308, 3.123)
ob_cube_016.scale = (1.185, 1.185, 1.185)
ob_cube_016.lock_rotations_4d = False
ob_cube_016.empty_display_type = 'ARROWS'
ob_cube_016.lineart.crease_threshold = 0.0
ob_cube_028.location = (4.682, -4.893, 4.165)
ob_cube_028.rotation_euler = (-3.155, -0.002308, 3.123)
ob_cube_028.scale = (1.185, 1.185, 1.185)
ob_cube_028.lock_rotations_4d = False
ob_cube_028.empty_display_type = 'ARROWS'
ob_cube_028.lineart.crease_threshold = 0.0
ob_cube_043.location = (4.706, -2.396, -5.283)
ob_cube_043.rotation_euler = (-3.155, -0.002308, 3.123)
ob_cube_043.scale = (1.185, 1.185, 1.185)
ob_cube_043.lock_rotations_4d = False
ob_cube_043.empty_display_type = 'ARROWS'
ob_cube_043.color = (0.9683, 0.9664, 1.0, 1.0)
ob_cube_043.lineart.crease_threshold = 0.0
ob_cube_012.location = (77.35, -9.95, -111.8)
ob_cube_012.scale = (1.185, 1.185, 1.185)
ob_cube_012.lock_rotations_4d = False
ob_cube_012.empty_display_type = 'ARROWS'
ob_cube_012.lineart.crease_threshold = 0.0
ob_cube_018.location = (77.35, -6.167, -111.8)
ob_cube_018.scale = (1.185, 1.185, 1.185)
ob_cube_018.lock_rotations_4d = False
ob_cube_018.empty_display_type = 'ARROWS'
ob_cube_018.lineart.crease_threshold = 0.0
ob_cube_021.location = (77.35, -2.37, -111.8)
ob_cube_021.scale = (1.185, 1.185, 1.185)
ob_cube_021.lock_rotations_4d = False
ob_cube_021.empty_display_type = 'ARROWS'
ob_cube_021.lineart.crease_threshold = 0.0
ob_cube_025.location = (83.69, -2.293, -111.6)
ob_cube_025.scale = (1.185, 1.185, 1.185)
ob_cube_025.lock_rotations_4d = False
ob_cube_025.empty_display_type = 'ARROWS'
ob_cube_025.lineart.crease_threshold = 0.0
ob_cube_030.location = (77.35, 1.962, -111.6)
ob_cube_030.scale = (1.185, 1.185, 1.185)
ob_cube_030.lock_rotations_4d = False
ob_cube_030.empty_display_type = 'ARROWS'
ob_cube_030.lineart.crease_threshold = 0.0
ob_cube_036.location = (84.46, -12.85, -112.4)
ob_cube_036.scale = (1.185, 1.185, 1.185)
ob_cube_036.lock_rotations_4d = False
ob_cube_036.empty_display_type = 'ARROWS'
ob_cube_036.lineart.crease_threshold = 0.0
ob_cube_039.location = (82.09, -4.74, -110.3)
ob_cube_039.scale = (1.185, 1.185, 1.185)
ob_cube_039.lock_rotations_4d = False
ob_cube_039.empty_display_type = 'ARROWS'
ob_cube_039.lineart.crease_threshold = 0.0
ob_cube_040.location = (84.71, 0.8829, -113.3)
ob_cube_040.scale = (1.185, 1.185, 1.185)
ob_cube_040.lock_rotations_4d = False
ob_cube_040.empty_display_type = 'ARROWS'
ob_cube_040.lineart.crease_threshold = 0.0
ob_cube_041.location = (79.24, -13.64, -113.3)
ob_cube_041.scale = (1.185, 1.185, 1.185)
ob_cube_041.lock_rotations_4d = False
ob_cube_041.empty_display_type = 'ARROWS'
ob_cube_041.lineart.crease_threshold = 0.0
ob_cube_015.location = (83.84, -8.924, -111.8)
ob_cube_015.scale = (1.185, 1.185, 1.185)
ob_cube_015.lock_rotations_4d = False
ob_cube_015.empty_display_type = 'ARROWS'
ob_cube_015.lineart.crease_threshold = 0.0

# ---- collection membership
col_scene.objects.link(ob_cube_003)
col_scene.objects.link(ob_cube_004)
col_scene.objects.link(ob_cube_013)
col_scene.objects.link(ob_cube_011)
col_scene.objects.link(ob_cube_017)
col_scene.objects.link(ob_cube_019)
col_scene.objects.link(ob_cube_020)
col_scene.objects.link(ob_cube_022)
col_scene.objects.link(ob_cube_023)
col_scene.objects.link(ob_cube_024)
col_scene.objects.link(ob_cube_026)
col_scene.objects.link(ob_cube_027)
col_scene.objects.link(ob_cube_029)
col_scene.objects.link(ob_cube_033)
col_scene.objects.link(ob_cube_035)
col_scene.objects.link(ob_cube_037)
col_scene.objects.link(ob_cube_042)
col_scene.objects.link(ob_cube_044)
col_scene.objects.link(ob_cube_045)
col_scene.objects.link(ob_cube_048)
col_scene.objects.link(ob_cube_049)
col_scene.objects.link(ob_cube_051)
col_scene.objects.link(ob_cube_052)
col_scene.objects.link(ob_cube_054)
col_scene.objects.link(ob_cube_055)
col_scene.objects.link(ob_cube_058)
col_scene.objects.link(ob_cube_059)
col_scene.objects.link(ob_cube_062)
col_scene.objects.link(ob_cube_064)
col_scene.objects.link(ob_cube_071)
col_scene.objects.link(ob_cube_075)
col_scene.objects.link(ob_cube_077)
col_scene.objects.link(ob_cube_078)
col_scene.objects.link(ob_cube_079)
col_scene.objects.link(ob_cube_080)
col_scene.objects.link(ob_cube_082)
col_scene.objects.link(ob_cube_084)
col_scene.objects.link(ob_cube_086)
col_scene.objects.link(ob_cube_087)
col_scene.objects.link(ob_cube_089)
col_scene.objects.link(ob_cube_090)
col_scene.objects.link(ob_cube_092)
col_scene.objects.link(ob_cube_095)
col_scene.objects.link(ob_cube_097)
col_scene.objects.link(ob_cube_099)
col_scene.objects.link(ob_cube_101)
col_scene.objects.link(ob_cube_104)
col_scene.objects.link(ob_cube_105)
col_scene.objects.link(ob_cube_109)
col_scene.objects.link(ob_cube_110)
col_scene.objects.link(ob_cube_111)
col_scene.objects.link(ob_cube_112)
col_scene.objects.link(ob_cube_117)
col_scene.objects.link(ob_cube_119)
col_scene.objects.link(ob_cube_121)
col_scene.objects.link(ob_cube_122)
col_scene.objects.link(ob_cube_124)
col_scene.objects.link(ob_cube_126)
col_scene.objects.link(ob_cube_130)
col_scene.objects.link(ob_cube_131)
col_scene.objects.link(ob_cube_132)
col_scene.objects.link(ob_cube_135)
col_scene.objects.link(ob_cube_137)
col_scene.objects.link(ob_cube_139)
col_scene.objects.link(ob_cube_140)
col_scene.objects.link(ob_camera1)
col_scene.objects.link(ob_camera2)
col_scene.objects.link(ob_camera3)
col_scene.objects.link(ob_camera4)
col_scene.objects.link(ob_camera5)
col_scene.objects.link(ob_camera6)
col_scene.objects.link(ob_camera7)
col_scene.objects.link(ob_camera8)
col_scene.objects.link(ob_cube_014)
col_scene.objects.link(ob_cube_016)
col_scene.objects.link(ob_cube_028)
col_scene.objects.link(ob_cube_043)
col_parts.objects.link(ob_cube_012)
col_parts.objects.link(ob_cube_018)
col_parts.objects.link(ob_cube_021)
col_parts.objects.link(ob_cube_025)
col_parts.objects.link(ob_cube_030)
col_parts.objects.link(ob_cube_036)
col_parts.objects.link(ob_cube_039)
col_parts.objects.link(ob_cube_040)
col_parts.objects.link(ob_cube_041)
col_parts.objects.link(ob_cube_015)
def _layer_coll(name, lc=None):
    lc = lc or bpy.context.view_layer.layer_collection
    for c in lc.children:
        if c.name == name: return c
        r = _layer_coll(name, c)
        if r: return r
_layer_coll('Parts').exclude = True

# ---- scene / render settings (as saved in the file)
scene.camera = ob_camera1
scene.frame_start = 1; scene.frame_end = 250; scene.frame_set(4)
scene.render.engine = 'BLENDER_EEVEE_NEXT'
scene.render.resolution_x = 512
scene.render.resolution_y = 512
scene.cycles.use_denoising = False
scene.cycles.samples = 128
scene.cycles.sampling_pattern = 'TABULATED_SOBOL'
scene.cycles.use_adaptive_sampling = False
scene.cycles.use_light_tree = False
scene.view_settings.view_transform = 'Filmic'
bpy.context.view_layer.update()

# ---- added for rendering (the .blend has no usable light): sun
light_auto_sun = bpy.data.lights.new('AutoSun', 'SUN')
light_auto_sun.energy = 3.0
light_auto_sun.angle = 0.0523599
ob_auto_sun = bpy.data.objects.new('AutoSun', light_auto_sun)
scene.collection.objects.link(ob_auto_sun)
ob_auto_sun.rotation_euler = (0.872665, 0.174533, 0.523599)
bpy.context.view_layer.update()
